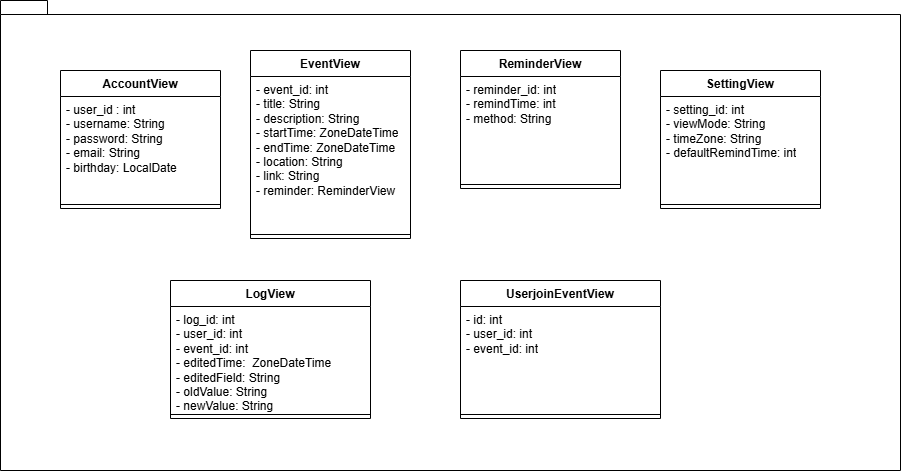

The diagram above was exported from draw.io. Its source (the exported page's mxGraphModel, read from the mxfile embedded in the PNG):
<mxGraphModel dx="1882" dy="543" grid="1" gridSize="10" guides="1" tooltips="1" connect="1" arrows="1" fold="1" page="1" pageScale="1" pageWidth="827" pageHeight="1169" math="0" shadow="0">
  <root>
    <mxCell id="0" />
    <mxCell id="1" parent="0" />
    <mxCell id="7h9HQBxkHKj22sujQGrM-1" value="" style="shape=folder;fontStyle=1;spacingTop=10;tabWidth=40;tabHeight=14;tabPosition=left;html=1;whiteSpace=wrap;" vertex="1" parent="1">
      <mxGeometry x="-230" y="130" width="900" height="470" as="geometry" />
    </mxCell>
    <mxCell id="7h9HQBxkHKj22sujQGrM-2" value="AccountView" style="swimlane;fontStyle=1;align=center;verticalAlign=top;childLayout=stackLayout;horizontal=1;startSize=26;horizontalStack=0;resizeParent=1;resizeParentMax=0;resizeLast=0;collapsible=1;marginBottom=0;whiteSpace=wrap;html=1;" vertex="1" parent="1">
      <mxGeometry x="-170" y="200" width="160" height="138" as="geometry" />
    </mxCell>
    <mxCell id="7h9HQBxkHKj22sujQGrM-3" value="&lt;div&gt;- user_id : int&lt;/div&gt;-&amp;nbsp;&lt;span style=&quot;background-color: transparent; color: light-dark(rgb(0, 0, 0), rgb(255, 255, 255));&quot;&gt;username: String&lt;/span&gt;&lt;div&gt;&lt;div&gt;- password: String&lt;/div&gt;&lt;div&gt;- email: String&lt;/div&gt;&lt;div&gt;- birthday: LocalDate&lt;/div&gt;&lt;div&gt;&lt;br&gt;&lt;/div&gt;&lt;/div&gt;" style="text;strokeColor=none;fillColor=none;align=left;verticalAlign=top;spacingLeft=4;spacingRight=4;overflow=hidden;rotatable=0;points=[[0,0.5],[1,0.5]];portConstraint=eastwest;whiteSpace=wrap;html=1;" vertex="1" parent="7h9HQBxkHKj22sujQGrM-2">
      <mxGeometry y="26" width="160" height="104" as="geometry" />
    </mxCell>
    <mxCell id="7h9HQBxkHKj22sujQGrM-4" value="" style="line;strokeWidth=1;fillColor=none;align=left;verticalAlign=middle;spacingTop=-1;spacingLeft=3;spacingRight=3;rotatable=0;labelPosition=right;points=[];portConstraint=eastwest;strokeColor=inherit;" vertex="1" parent="7h9HQBxkHKj22sujQGrM-2">
      <mxGeometry y="130" width="160" height="8" as="geometry" />
    </mxCell>
    <mxCell id="7h9HQBxkHKj22sujQGrM-6" value="EventView" style="swimlane;fontStyle=1;align=center;verticalAlign=top;childLayout=stackLayout;horizontal=1;startSize=26;horizontalStack=0;resizeParent=1;resizeParentMax=0;resizeLast=0;collapsible=1;marginBottom=0;whiteSpace=wrap;html=1;" vertex="1" parent="1">
      <mxGeometry x="20" y="180" width="160" height="188" as="geometry" />
    </mxCell>
    <mxCell id="7h9HQBxkHKj22sujQGrM-7" value="&lt;div&gt;- event_id: int&lt;/div&gt;&lt;div&gt;- title: String&lt;/div&gt;&lt;div&gt;- description: String&lt;/div&gt;&lt;div&gt;- startTime: ZoneDateTime&lt;/div&gt;&lt;div&gt;- endTime: ZoneDateTime&lt;/div&gt;&lt;div&gt;- location: String&lt;/div&gt;&lt;div&gt;- link: String&lt;/div&gt;&lt;div&gt;- reminder: ReminderView&lt;/div&gt;&lt;div&gt;&lt;br&gt;&lt;/div&gt;" style="text;strokeColor=none;fillColor=none;align=left;verticalAlign=top;spacingLeft=4;spacingRight=4;overflow=hidden;rotatable=0;points=[[0,0.5],[1,0.5]];portConstraint=eastwest;whiteSpace=wrap;html=1;" vertex="1" parent="7h9HQBxkHKj22sujQGrM-6">
      <mxGeometry y="26" width="160" height="154" as="geometry" />
    </mxCell>
    <mxCell id="7h9HQBxkHKj22sujQGrM-8" value="" style="line;strokeWidth=1;fillColor=none;align=left;verticalAlign=middle;spacingTop=-1;spacingLeft=3;spacingRight=3;rotatable=0;labelPosition=right;points=[];portConstraint=eastwest;strokeColor=inherit;" vertex="1" parent="7h9HQBxkHKj22sujQGrM-6">
      <mxGeometry y="180" width="160" height="8" as="geometry" />
    </mxCell>
    <mxCell id="7h9HQBxkHKj22sujQGrM-9" value="ReminderView" style="swimlane;fontStyle=1;align=center;verticalAlign=top;childLayout=stackLayout;horizontal=1;startSize=26;horizontalStack=0;resizeParent=1;resizeParentMax=0;resizeLast=0;collapsible=1;marginBottom=0;whiteSpace=wrap;html=1;" vertex="1" parent="1">
      <mxGeometry x="230" y="180" width="160" height="138" as="geometry" />
    </mxCell>
    <mxCell id="7h9HQBxkHKj22sujQGrM-10" value="&lt;div&gt;- reminder_id: int&lt;/div&gt;&lt;div&gt;- remindTime: int&lt;/div&gt;&lt;div&gt;- method: String&lt;/div&gt;" style="text;strokeColor=none;fillColor=none;align=left;verticalAlign=top;spacingLeft=4;spacingRight=4;overflow=hidden;rotatable=0;points=[[0,0.5],[1,0.5]];portConstraint=eastwest;whiteSpace=wrap;html=1;" vertex="1" parent="7h9HQBxkHKj22sujQGrM-9">
      <mxGeometry y="26" width="160" height="104" as="geometry" />
    </mxCell>
    <mxCell id="7h9HQBxkHKj22sujQGrM-11" value="" style="line;strokeWidth=1;fillColor=none;align=left;verticalAlign=middle;spacingTop=-1;spacingLeft=3;spacingRight=3;rotatable=0;labelPosition=right;points=[];portConstraint=eastwest;strokeColor=inherit;" vertex="1" parent="7h9HQBxkHKj22sujQGrM-9">
      <mxGeometry y="130" width="160" height="8" as="geometry" />
    </mxCell>
    <mxCell id="7h9HQBxkHKj22sujQGrM-12" value="SettingView" style="swimlane;fontStyle=1;align=center;verticalAlign=top;childLayout=stackLayout;horizontal=1;startSize=26;horizontalStack=0;resizeParent=1;resizeParentMax=0;resizeLast=0;collapsible=1;marginBottom=0;whiteSpace=wrap;html=1;" vertex="1" parent="1">
      <mxGeometry x="430" y="200" width="160" height="138" as="geometry" />
    </mxCell>
    <mxCell id="7h9HQBxkHKj22sujQGrM-13" value="&lt;div&gt;- setting_id: int&lt;/div&gt;&lt;div&gt;- viewMode: String&lt;/div&gt;&lt;div&gt;- timeZone: String&lt;/div&gt;&lt;div&gt;- defaultRemindTime: int&lt;/div&gt;" style="text;strokeColor=none;fillColor=none;align=left;verticalAlign=top;spacingLeft=4;spacingRight=4;overflow=hidden;rotatable=0;points=[[0,0.5],[1,0.5]];portConstraint=eastwest;whiteSpace=wrap;html=1;" vertex="1" parent="7h9HQBxkHKj22sujQGrM-12">
      <mxGeometry y="26" width="160" height="104" as="geometry" />
    </mxCell>
    <mxCell id="7h9HQBxkHKj22sujQGrM-14" value="" style="line;strokeWidth=1;fillColor=none;align=left;verticalAlign=middle;spacingTop=-1;spacingLeft=3;spacingRight=3;rotatable=0;labelPosition=right;points=[];portConstraint=eastwest;strokeColor=inherit;" vertex="1" parent="7h9HQBxkHKj22sujQGrM-12">
      <mxGeometry y="130" width="160" height="8" as="geometry" />
    </mxCell>
    <mxCell id="7h9HQBxkHKj22sujQGrM-15" value="LogView" style="swimlane;fontStyle=1;align=center;verticalAlign=top;childLayout=stackLayout;horizontal=1;startSize=26;horizontalStack=0;resizeParent=1;resizeParentMax=0;resizeLast=0;collapsible=1;marginBottom=0;whiteSpace=wrap;html=1;" vertex="1" parent="1">
      <mxGeometry x="-60" y="410" width="200" height="138" as="geometry" />
    </mxCell>
    <mxCell id="7h9HQBxkHKj22sujQGrM-16" value="&lt;div&gt;- log_id: int&lt;/div&gt;&lt;div&gt;- user_id: int&lt;/div&gt;&lt;div&gt;- event_id: int&lt;/div&gt;&lt;div&gt;- editedTime:&amp;nbsp; ZoneDateTime&lt;/div&gt;&lt;div&gt;- editedField: String&lt;/div&gt;&lt;div&gt;- oldValue: String&lt;/div&gt;&lt;div&gt;- newValue: String&lt;/div&gt;&lt;div&gt;&lt;br&gt;&lt;/div&gt;" style="text;strokeColor=none;fillColor=none;align=left;verticalAlign=top;spacingLeft=4;spacingRight=4;overflow=hidden;rotatable=0;points=[[0,0.5],[1,0.5]];portConstraint=eastwest;whiteSpace=wrap;html=1;" vertex="1" parent="7h9HQBxkHKj22sujQGrM-15">
      <mxGeometry y="26" width="200" height="104" as="geometry" />
    </mxCell>
    <mxCell id="7h9HQBxkHKj22sujQGrM-17" value="" style="line;strokeWidth=1;fillColor=none;align=left;verticalAlign=middle;spacingTop=-1;spacingLeft=3;spacingRight=3;rotatable=0;labelPosition=right;points=[];portConstraint=eastwest;strokeColor=inherit;" vertex="1" parent="7h9HQBxkHKj22sujQGrM-15">
      <mxGeometry y="130" width="200" height="8" as="geometry" />
    </mxCell>
    <mxCell id="7h9HQBxkHKj22sujQGrM-21" value="UserjoinEventView" style="swimlane;fontStyle=1;align=center;verticalAlign=top;childLayout=stackLayout;horizontal=1;startSize=26;horizontalStack=0;resizeParent=1;resizeParentMax=0;resizeLast=0;collapsible=1;marginBottom=0;whiteSpace=wrap;html=1;" vertex="1" parent="1">
      <mxGeometry x="230" y="410" width="200" height="138" as="geometry" />
    </mxCell>
    <mxCell id="7h9HQBxkHKj22sujQGrM-22" value="&lt;div&gt;- id: int&lt;/div&gt;&lt;div&gt;- user_id: int&lt;/div&gt;&lt;div&gt;- event_id: int&lt;/div&gt;" style="text;strokeColor=none;fillColor=none;align=left;verticalAlign=top;spacingLeft=4;spacingRight=4;overflow=hidden;rotatable=0;points=[[0,0.5],[1,0.5]];portConstraint=eastwest;whiteSpace=wrap;html=1;" vertex="1" parent="7h9HQBxkHKj22sujQGrM-21">
      <mxGeometry y="26" width="200" height="104" as="geometry" />
    </mxCell>
    <mxCell id="7h9HQBxkHKj22sujQGrM-23" value="" style="line;strokeWidth=1;fillColor=none;align=left;verticalAlign=middle;spacingTop=-1;spacingLeft=3;spacingRight=3;rotatable=0;labelPosition=right;points=[];portConstraint=eastwest;strokeColor=inherit;" vertex="1" parent="7h9HQBxkHKj22sujQGrM-21">
      <mxGeometry y="130" width="200" height="8" as="geometry" />
    </mxCell>
  </root>
</mxGraphModel>